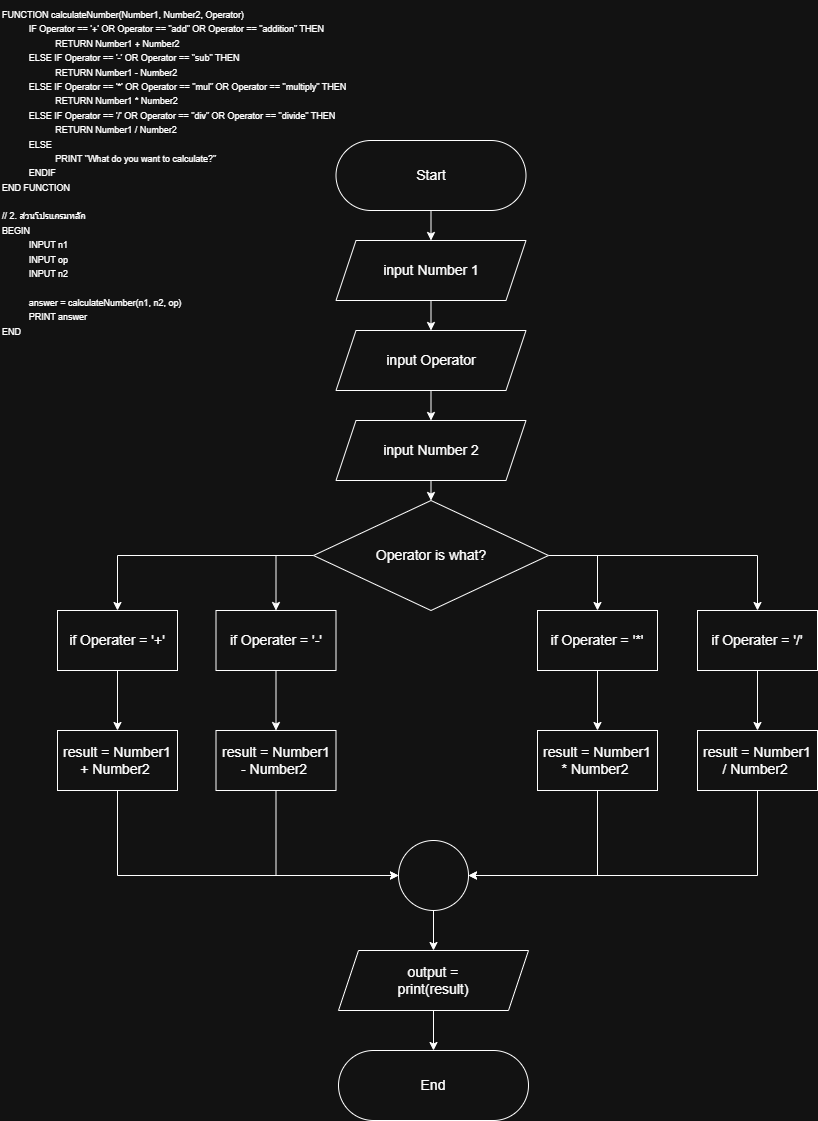

The diagram above was exported from draw.io. Its source (the exported page's mxGraphModel, read from the mxfile embedded in the PNG):
<mxGraphModel dx="2054" dy="1149" grid="1" gridSize="10" guides="1" tooltips="1" connect="1" arrows="1" fold="1" page="1" pageScale="1" pageWidth="827" pageHeight="1169" math="0" shadow="0">
  <root>
    <mxCell id="0" />
    <mxCell id="1" parent="0" />
    <mxCell id="1E60SUqxDwqLsAtgOw8O-6" edge="1" parent="1" source="1E60SUqxDwqLsAtgOw8O-1" style="edgeStyle=orthogonalEdgeStyle;rounded=0;orthogonalLoop=1;jettySize=auto;html=1;exitX=0.5;exitY=1;exitDx=0;exitDy=0;entryX=0.5;entryY=0;entryDx=0;entryDy=0;" target="1E60SUqxDwqLsAtgOw8O-2">
      <mxGeometry relative="1" as="geometry" />
    </mxCell>
    <mxCell id="1E60SUqxDwqLsAtgOw8O-1" parent="1" style="rounded=1;whiteSpace=wrap;html=1;arcSize=50;" value="&lt;font style=&quot;font-size: 14px;&quot;&gt;Start&lt;/font&gt;" vertex="1">
      <mxGeometry height="70" width="190" x="345.5" y="160" as="geometry" />
    </mxCell>
    <mxCell id="1E60SUqxDwqLsAtgOw8O-7" edge="1" parent="1" source="1E60SUqxDwqLsAtgOw8O-2" style="edgeStyle=orthogonalEdgeStyle;rounded=0;orthogonalLoop=1;jettySize=auto;html=1;exitX=0.5;exitY=1;exitDx=0;exitDy=0;entryX=0.5;entryY=0;entryDx=0;entryDy=0;" target="1E60SUqxDwqLsAtgOw8O-4">
      <mxGeometry relative="1" as="geometry" />
    </mxCell>
    <mxCell id="1E60SUqxDwqLsAtgOw8O-2" parent="1" style="shape=parallelogram;perimeter=parallelogramPerimeter;whiteSpace=wrap;html=1;shapeInside=1;fixedSize=1;verticalAlign=middle;" value="&lt;div&gt;&lt;br/&gt;&lt;/div&gt;" vertex="1">
      <mxGeometry height="60" width="190" x="345.5" y="260" as="geometry" />
    </mxCell>
    <mxCell id="1E60SUqxDwqLsAtgOw8O-3" parent="1" style="text;html=1;whiteSpace=wrap;strokeColor=none;fillColor=none;align=center;verticalAlign=middle;rounded=0;" value="&lt;font style=&quot;font-size: 14px;&quot;&gt;input Number 1&lt;/font&gt;" vertex="1">
      <mxGeometry height="30" width="110" x="385.5" y="275" as="geometry" />
    </mxCell>
    <mxCell id="1E60SUqxDwqLsAtgOw8O-12" edge="1" parent="1" source="1E60SUqxDwqLsAtgOw8O-4" style="edgeStyle=orthogonalEdgeStyle;rounded=0;orthogonalLoop=1;jettySize=auto;html=1;exitX=0.5;exitY=1;exitDx=0;exitDy=0;entryX=0.5;entryY=0;entryDx=0;entryDy=0;" target="1E60SUqxDwqLsAtgOw8O-10">
      <mxGeometry relative="1" as="geometry" />
    </mxCell>
    <mxCell id="1E60SUqxDwqLsAtgOw8O-4" parent="1" style="shape=parallelogram;perimeter=parallelogramPerimeter;whiteSpace=wrap;html=1;shapeInside=1;fixedSize=1;verticalAlign=middle;" value="&lt;div&gt;&lt;br/&gt;&lt;/div&gt;" vertex="1">
      <mxGeometry height="60" width="190" x="345.5" y="350" as="geometry" />
    </mxCell>
    <mxCell id="1E60SUqxDwqLsAtgOw8O-25" edge="1" parent="1" source="1E60SUqxDwqLsAtgOw8O-8" style="edgeStyle=orthogonalEdgeStyle;rounded=0;orthogonalLoop=1;jettySize=auto;html=1;exitX=0;exitY=0.5;exitDx=0;exitDy=0;entryX=0.5;entryY=0;entryDx=0;entryDy=0;" target="1E60SUqxDwqLsAtgOw8O-17">
      <mxGeometry relative="1" as="geometry" />
    </mxCell>
    <mxCell id="1E60SUqxDwqLsAtgOw8O-26" edge="1" parent="1" source="1E60SUqxDwqLsAtgOw8O-8" style="edgeStyle=orthogonalEdgeStyle;rounded=0;orthogonalLoop=1;jettySize=auto;html=1;exitX=0;exitY=0.5;exitDx=0;exitDy=0;entryX=0.5;entryY=0;entryDx=0;entryDy=0;" target="1E60SUqxDwqLsAtgOw8O-21">
      <mxGeometry relative="1" as="geometry" />
    </mxCell>
    <mxCell id="1E60SUqxDwqLsAtgOw8O-27" edge="1" parent="1" source="1E60SUqxDwqLsAtgOw8O-8" style="edgeStyle=orthogonalEdgeStyle;rounded=0;orthogonalLoop=1;jettySize=auto;html=1;exitX=1;exitY=0.5;exitDx=0;exitDy=0;entryX=0.5;entryY=0;entryDx=0;entryDy=0;" target="1E60SUqxDwqLsAtgOw8O-19">
      <mxGeometry relative="1" as="geometry" />
    </mxCell>
    <mxCell id="1E60SUqxDwqLsAtgOw8O-28" edge="1" parent="1" source="1E60SUqxDwqLsAtgOw8O-8" style="edgeStyle=orthogonalEdgeStyle;rounded=0;orthogonalLoop=1;jettySize=auto;html=1;exitX=1;exitY=0.5;exitDx=0;exitDy=0;entryX=0.5;entryY=0;entryDx=0;entryDy=0;" target="1E60SUqxDwqLsAtgOw8O-23">
      <mxGeometry relative="1" as="geometry" />
    </mxCell>
    <mxCell id="1E60SUqxDwqLsAtgOw8O-8" parent="1" style="rhombus;whiteSpace=wrap;html=1;shapeInside=1;" value="" vertex="1">
      <mxGeometry height="110" width="235" x="323" y="520" as="geometry" />
    </mxCell>
    <mxCell id="1E60SUqxDwqLsAtgOw8O-9" parent="1" style="text;html=1;whiteSpace=wrap;strokeColor=none;fillColor=none;align=center;verticalAlign=middle;rounded=0;" value="&lt;font style=&quot;font-size: 14px;&quot;&gt;Operator is what?&lt;/font&gt;" vertex="1">
      <mxGeometry height="30" width="120" x="381" y="560" as="geometry" />
    </mxCell>
    <mxCell id="1E60SUqxDwqLsAtgOw8O-14" edge="1" parent="1" source="1E60SUqxDwqLsAtgOw8O-10" style="edgeStyle=orthogonalEdgeStyle;rounded=0;orthogonalLoop=1;jettySize=auto;html=1;exitX=0.5;exitY=1;exitDx=0;exitDy=0;entryX=0.5;entryY=0;entryDx=0;entryDy=0;" target="1E60SUqxDwqLsAtgOw8O-8">
      <mxGeometry relative="1" as="geometry" />
    </mxCell>
    <mxCell id="1E60SUqxDwqLsAtgOw8O-10" parent="1" style="shape=parallelogram;perimeter=parallelogramPerimeter;whiteSpace=wrap;html=1;shapeInside=1;fixedSize=1;verticalAlign=middle;" value="&lt;div&gt;&lt;br/&gt;&lt;/div&gt;" vertex="1">
      <mxGeometry height="60" width="190" x="345.5" y="440" as="geometry" />
    </mxCell>
    <mxCell id="1E60SUqxDwqLsAtgOw8O-11" parent="1" style="text;html=1;whiteSpace=wrap;strokeColor=none;fillColor=none;align=center;verticalAlign=middle;rounded=0;" value="&lt;font style=&quot;font-size: 14px;&quot;&gt;input Operator&lt;/font&gt;" vertex="1">
      <mxGeometry height="30" width="110" x="385.5" y="365" as="geometry" />
    </mxCell>
    <mxCell id="1E60SUqxDwqLsAtgOw8O-13" parent="1" style="text;html=1;whiteSpace=wrap;strokeColor=none;fillColor=none;align=center;verticalAlign=middle;rounded=0;" value="&lt;font style=&quot;font-size: 14px;&quot;&gt;input Number 2&lt;/font&gt;" vertex="1">
      <mxGeometry height="30" width="110" x="385.5" y="455" as="geometry" />
    </mxCell>
    <mxCell id="1E60SUqxDwqLsAtgOw8O-38" edge="1" parent="1" source="1E60SUqxDwqLsAtgOw8O-17" style="edgeStyle=orthogonalEdgeStyle;rounded=0;orthogonalLoop=1;jettySize=auto;html=1;exitX=0.5;exitY=1;exitDx=0;exitDy=0;entryX=0.5;entryY=0;entryDx=0;entryDy=0;" target="1E60SUqxDwqLsAtgOw8O-31">
      <mxGeometry relative="1" as="geometry" />
    </mxCell>
    <mxCell id="1E60SUqxDwqLsAtgOw8O-17" parent="1" style="rounded=0;whiteSpace=wrap;html=1;" value="" vertex="1">
      <mxGeometry height="60" width="120" x="225.5" y="630" as="geometry" />
    </mxCell>
    <mxCell id="1E60SUqxDwqLsAtgOw8O-18" parent="1" style="text;html=1;whiteSpace=wrap;strokeColor=none;fillColor=none;align=center;verticalAlign=middle;rounded=0;" value="&lt;font style=&quot;font-size: 14px;&quot;&gt;if Operater = '-'&lt;/font&gt;" vertex="1">
      <mxGeometry height="30" width="110" x="230.5" y="645" as="geometry" />
    </mxCell>
    <mxCell id="1E60SUqxDwqLsAtgOw8O-39" edge="1" parent="1" source="1E60SUqxDwqLsAtgOw8O-19" style="edgeStyle=orthogonalEdgeStyle;rounded=0;orthogonalLoop=1;jettySize=auto;html=1;exitX=0.5;exitY=1;exitDx=0;exitDy=0;entryX=0.5;entryY=0;entryDx=0;entryDy=0;" target="1E60SUqxDwqLsAtgOw8O-33">
      <mxGeometry relative="1" as="geometry" />
    </mxCell>
    <mxCell id="1E60SUqxDwqLsAtgOw8O-19" parent="1" style="rounded=0;whiteSpace=wrap;html=1;" value="" vertex="1">
      <mxGeometry height="60" width="120" x="547" y="630" as="geometry" />
    </mxCell>
    <mxCell id="1E60SUqxDwqLsAtgOw8O-20" parent="1" style="text;html=1;whiteSpace=wrap;strokeColor=none;fillColor=none;align=center;verticalAlign=middle;rounded=0;" value="&lt;font style=&quot;font-size: 14px;&quot;&gt;if Operater = '*'&lt;/font&gt;" vertex="1">
      <mxGeometry height="30" width="110" x="552" y="645" as="geometry" />
    </mxCell>
    <mxCell id="1E60SUqxDwqLsAtgOw8O-37" edge="1" parent="1" source="1E60SUqxDwqLsAtgOw8O-21" style="edgeStyle=orthogonalEdgeStyle;rounded=0;orthogonalLoop=1;jettySize=auto;html=1;exitX=0.5;exitY=1;exitDx=0;exitDy=0;entryX=0.5;entryY=0;entryDx=0;entryDy=0;" target="1E60SUqxDwqLsAtgOw8O-29">
      <mxGeometry relative="1" as="geometry" />
    </mxCell>
    <mxCell id="1E60SUqxDwqLsAtgOw8O-21" parent="1" style="rounded=0;whiteSpace=wrap;html=1;" value="" vertex="1">
      <mxGeometry height="60" width="120" x="67" y="630" as="geometry" />
    </mxCell>
    <mxCell id="1E60SUqxDwqLsAtgOw8O-22" parent="1" style="text;html=1;whiteSpace=wrap;strokeColor=none;fillColor=none;align=center;verticalAlign=middle;rounded=0;" value="&lt;font style=&quot;font-size: 14px;&quot;&gt;if Operater = '+'&lt;/font&gt;" vertex="1">
      <mxGeometry height="30" width="110" x="72" y="645" as="geometry" />
    </mxCell>
    <mxCell id="1E60SUqxDwqLsAtgOw8O-40" edge="1" parent="1" source="1E60SUqxDwqLsAtgOw8O-23" style="edgeStyle=orthogonalEdgeStyle;rounded=0;orthogonalLoop=1;jettySize=auto;html=1;exitX=0.5;exitY=1;exitDx=0;exitDy=0;entryX=0.5;entryY=0;entryDx=0;entryDy=0;" target="1E60SUqxDwqLsAtgOw8O-35">
      <mxGeometry relative="1" as="geometry" />
    </mxCell>
    <mxCell id="1E60SUqxDwqLsAtgOw8O-23" parent="1" style="rounded=0;whiteSpace=wrap;html=1;" value="" vertex="1">
      <mxGeometry height="60" width="120" x="707" y="630" as="geometry" />
    </mxCell>
    <mxCell id="1E60SUqxDwqLsAtgOw8O-24" parent="1" style="text;html=1;whiteSpace=wrap;strokeColor=none;fillColor=none;align=center;verticalAlign=middle;rounded=0;" value="&lt;font style=&quot;font-size: 14px;&quot;&gt;if Operater = '/'&lt;/font&gt;" vertex="1">
      <mxGeometry height="30" width="110" x="712" y="645" as="geometry" />
    </mxCell>
    <mxCell id="1E60SUqxDwqLsAtgOw8O-44" edge="1" parent="1" source="1E60SUqxDwqLsAtgOw8O-29" style="edgeStyle=orthogonalEdgeStyle;rounded=0;orthogonalLoop=1;jettySize=auto;html=1;exitX=0.5;exitY=1;exitDx=0;exitDy=0;entryX=0;entryY=0.5;entryDx=0;entryDy=0;" target="1E60SUqxDwqLsAtgOw8O-41">
      <mxGeometry relative="1" as="geometry" />
    </mxCell>
    <mxCell id="1E60SUqxDwqLsAtgOw8O-29" parent="1" style="rounded=0;whiteSpace=wrap;html=1;" value="" vertex="1">
      <mxGeometry height="60" width="120" x="67" y="750" as="geometry" />
    </mxCell>
    <mxCell id="1E60SUqxDwqLsAtgOw8O-30" parent="1" style="text;html=1;whiteSpace=wrap;strokeColor=none;fillColor=none;align=center;verticalAlign=middle;rounded=0;" value="&lt;font style=&quot;font-size: 14px;&quot;&gt;result = Number1 + Number2&amp;nbsp;&lt;/font&gt;" vertex="1">
      <mxGeometry height="30" width="110" x="72" y="765" as="geometry" />
    </mxCell>
    <mxCell id="1E60SUqxDwqLsAtgOw8O-42" edge="1" parent="1" source="1E60SUqxDwqLsAtgOw8O-31" style="edgeStyle=orthogonalEdgeStyle;rounded=0;orthogonalLoop=1;jettySize=auto;html=1;exitX=0.5;exitY=1;exitDx=0;exitDy=0;entryX=0;entryY=0.5;entryDx=0;entryDy=0;" target="1E60SUqxDwqLsAtgOw8O-41">
      <mxGeometry relative="1" as="geometry" />
    </mxCell>
    <mxCell id="1E60SUqxDwqLsAtgOw8O-31" parent="1" style="rounded=0;whiteSpace=wrap;html=1;" value="" vertex="1">
      <mxGeometry height="60" width="120" x="225.5" y="750" as="geometry" />
    </mxCell>
    <mxCell id="1E60SUqxDwqLsAtgOw8O-32" parent="1" style="text;html=1;whiteSpace=wrap;strokeColor=none;fillColor=none;align=center;verticalAlign=middle;rounded=0;" value="&lt;font style=&quot;font-size: 14px;&quot;&gt;result = Number1 - Number2&amp;nbsp;&lt;/font&gt;" vertex="1">
      <mxGeometry height="30" width="110" x="230.5" y="765" as="geometry" />
    </mxCell>
    <mxCell id="1E60SUqxDwqLsAtgOw8O-43" edge="1" parent="1" source="1E60SUqxDwqLsAtgOw8O-33" style="edgeStyle=orthogonalEdgeStyle;rounded=0;orthogonalLoop=1;jettySize=auto;html=1;exitX=0.5;exitY=1;exitDx=0;exitDy=0;entryX=1;entryY=0.5;entryDx=0;entryDy=0;" target="1E60SUqxDwqLsAtgOw8O-41">
      <mxGeometry relative="1" as="geometry" />
    </mxCell>
    <mxCell id="1E60SUqxDwqLsAtgOw8O-33" parent="1" style="rounded=0;whiteSpace=wrap;html=1;" value="" vertex="1">
      <mxGeometry height="60" width="120" x="547" y="750" as="geometry" />
    </mxCell>
    <mxCell id="1E60SUqxDwqLsAtgOw8O-34" parent="1" style="text;html=1;whiteSpace=wrap;strokeColor=none;fillColor=none;align=center;verticalAlign=middle;rounded=0;" value="&lt;font style=&quot;font-size: 14px;&quot;&gt;result = Number1 * Number2&amp;nbsp;&lt;/font&gt;" vertex="1">
      <mxGeometry height="30" width="110" x="552" y="765" as="geometry" />
    </mxCell>
    <mxCell id="1E60SUqxDwqLsAtgOw8O-45" edge="1" parent="1" source="1E60SUqxDwqLsAtgOw8O-35" style="edgeStyle=orthogonalEdgeStyle;rounded=0;orthogonalLoop=1;jettySize=auto;html=1;exitX=0.5;exitY=1;exitDx=0;exitDy=0;entryX=1;entryY=0.5;entryDx=0;entryDy=0;" target="1E60SUqxDwqLsAtgOw8O-41">
      <mxGeometry relative="1" as="geometry" />
    </mxCell>
    <mxCell id="1E60SUqxDwqLsAtgOw8O-35" parent="1" style="rounded=0;whiteSpace=wrap;html=1;" value="" vertex="1">
      <mxGeometry height="60" width="120" x="707" y="750" as="geometry" />
    </mxCell>
    <mxCell id="1E60SUqxDwqLsAtgOw8O-36" parent="1" style="text;html=1;whiteSpace=wrap;strokeColor=none;fillColor=none;align=center;verticalAlign=middle;rounded=0;" value="&lt;font style=&quot;font-size: 14px;&quot;&gt;result = Number1 / Number2&amp;nbsp;&lt;/font&gt;" vertex="1">
      <mxGeometry height="30" width="110" x="712" y="765" as="geometry" />
    </mxCell>
    <mxCell id="1E60SUqxDwqLsAtgOw8O-48" edge="1" parent="1" source="1E60SUqxDwqLsAtgOw8O-41" style="edgeStyle=orthogonalEdgeStyle;rounded=0;orthogonalLoop=1;jettySize=auto;html=1;exitX=0.5;exitY=1;exitDx=0;exitDy=0;entryX=0.5;entryY=0;entryDx=0;entryDy=0;" target="1E60SUqxDwqLsAtgOw8O-46">
      <mxGeometry relative="1" as="geometry" />
    </mxCell>
    <mxCell id="1E60SUqxDwqLsAtgOw8O-41" parent="1" style="ellipse;whiteSpace=wrap;html=1;shapeInside=1;aspect=fixed;" value="" vertex="1">
      <mxGeometry height="70" width="70" x="408" y="860" as="geometry" />
    </mxCell>
    <mxCell id="1E60SUqxDwqLsAtgOw8O-50" edge="1" parent="1" source="1E60SUqxDwqLsAtgOw8O-46" style="edgeStyle=orthogonalEdgeStyle;rounded=0;orthogonalLoop=1;jettySize=auto;html=1;exitX=0.5;exitY=1;exitDx=0;exitDy=0;entryX=0.5;entryY=0;entryDx=0;entryDy=0;" target="1E60SUqxDwqLsAtgOw8O-49">
      <mxGeometry relative="1" as="geometry" />
    </mxCell>
    <mxCell id="1E60SUqxDwqLsAtgOw8O-46" parent="1" style="shape=parallelogram;perimeter=parallelogramPerimeter;whiteSpace=wrap;html=1;shapeInside=1;fixedSize=1;verticalAlign=middle;" value="&lt;div&gt;&lt;br/&gt;&lt;/div&gt;" vertex="1">
      <mxGeometry height="60" width="190" x="348" y="970" as="geometry" />
    </mxCell>
    <mxCell id="1E60SUqxDwqLsAtgOw8O-47" parent="1" style="text;html=1;whiteSpace=wrap;strokeColor=none;fillColor=none;align=center;verticalAlign=middle;rounded=0;" value="&lt;span style=&quot;font-size: 14px;&quot;&gt;output = print(result)&lt;/span&gt;" vertex="1">
      <mxGeometry height="30" width="110" x="388" y="985" as="geometry" />
    </mxCell>
    <mxCell id="1E60SUqxDwqLsAtgOw8O-49" parent="1" style="rounded=1;whiteSpace=wrap;html=1;arcSize=50;" value="&lt;span style=&quot;font-size: 14px;&quot;&gt;End&lt;/span&gt;" vertex="1">
      <mxGeometry height="70" width="190" x="348" y="1070" as="geometry" />
    </mxCell>
    <mxCell id="o8ncp-PfHOFN2SfdSHUu-1" parent="1" style="text;html=1;whiteSpace=wrap;strokeColor=none;fillColor=none;align=left;verticalAlign=top;rounded=0;" value="&lt;font style=&quot;font-size: 9px;&quot;&gt;FUNCTION calculateNumber(Number1, Number2, Operator)&lt;br&gt;    &lt;span style=&quot;white-space: pre;&quot;&gt;&#09;&lt;/span&gt;IF Operator == '+' OR Operator == &quot;add&quot; OR Operator == &quot;addition&quot; THEN&lt;br&gt;        &lt;span style=&quot;white-space: pre;&quot;&gt;&#09;&lt;span style=&quot;white-space: pre;&quot;&gt;&#09;&lt;/span&gt;&lt;/span&gt;RETURN Number1 + Number2&lt;br&gt;    &lt;span style=&quot;white-space: pre;&quot;&gt;&#09;&lt;/span&gt;ELSE IF Operator == '-' OR Operator == &quot;sub&quot; THEN&lt;br&gt;        &lt;span style=&quot;white-space: pre;&quot;&gt;&#09;&lt;span style=&quot;white-space: pre;&quot;&gt;&#09;&lt;/span&gt;&lt;/span&gt;RETURN Number1 - Number2&lt;br&gt;    &lt;span style=&quot;white-space: pre;&quot;&gt;&#09;&lt;/span&gt;ELSE IF Operator == '*' OR Operator == &quot;mul&quot; OR Operator == &quot;multiply&quot; THEN&lt;br&gt;        &lt;span style=&quot;white-space: pre;&quot;&gt;&#09;&lt;/span&gt;&lt;span style=&quot;white-space: pre;&quot;&gt;&#09;&lt;/span&gt;RETURN Number1 * Number2&lt;br&gt;    &lt;span style=&quot;white-space: pre;&quot;&gt;&#09;&lt;/span&gt;ELSE IF Operator == '/' OR Operator == &quot;div&quot; OR Operator == &quot;divide&quot; THEN&lt;br&gt;        &lt;span style=&quot;white-space: pre;&quot;&gt;&#09;&lt;/span&gt;&lt;span style=&quot;white-space: pre;&quot;&gt;&#09;&lt;/span&gt;RETURN Number1 / Number2&lt;br&gt;    &lt;span style=&quot;white-space: pre;&quot;&gt;&#09;&lt;/span&gt;ELSE&lt;br&gt;        &lt;span style=&quot;white-space: pre;&quot;&gt;&#09;&lt;/span&gt;&lt;span style=&quot;white-space: pre;&quot;&gt;&#09;&lt;/span&gt;PRINT &quot;What do you want to calculate?&quot;&lt;br&gt;    &lt;span style=&quot;white-space: pre;&quot;&gt;&#09;&lt;/span&gt;ENDIF&lt;br&gt;END FUNCTION&lt;br&gt;&lt;br&gt;// 2. ส่วนโปรแกรมหลัก&lt;br&gt;BEGIN&lt;br&gt;    &lt;span style=&quot;white-space: pre;&quot;&gt;&#09;&lt;/span&gt;INPUT n1&lt;br&gt;    &lt;span style=&quot;white-space: pre;&quot;&gt;&#09;&lt;/span&gt;INPUT op&lt;br&gt;    &lt;span style=&quot;white-space: pre;&quot;&gt;&#09;&lt;/span&gt;INPUT n2&lt;br&gt;&lt;br&gt;    &lt;span style=&quot;white-space: pre;&quot;&gt;&#09;&lt;/span&gt;answer = calculateNumber(n1, n2, op)&lt;br&gt;    &lt;span style=&quot;white-space: pre;&quot;&gt;&#09;&lt;/span&gt;PRINT answer&lt;br&gt;END&lt;/font&gt;" vertex="1">
      <mxGeometry height="400" width="358.5" x="10" y="20" as="geometry" />
    </mxCell>
  </root>
</mxGraphModel>